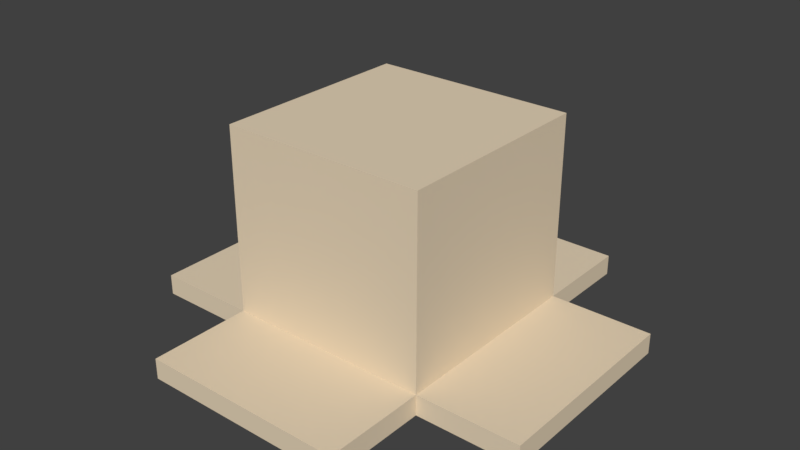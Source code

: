 # Source: cardboardbox.blend  (saved by Blender 2.78.0; exported with 4.5.12 LTS)
import bpy
from mathutils import Matrix  # noqa: F401  (used for matrix-valued properties, if any)

bpy.ops.wm.read_factory_settings(use_empty=True)
scene = bpy.context.scene
scene.name = 'Scene'

# ---- collections
col_collection_1 = bpy.data.collections.new('Collection 1'); scene.collection.children.link(col_collection_1)

# ---- materials (node trees are filled in below, after node groups)
mat_material_002 = bpy.data.materials.new('Material.002')
mat_material_002.alpha_threshold = 0.0
mat_material_002.use_transparent_shadow = False
mat_material_002.diffuse_color = (0.8, 0.667, 0.485, 1.0)
mat_material_002.roughness = 0.5

# ---- material node trees

# ---- world
world_world = bpy.data.worlds.new('World'); scene.world = world_world
world_world.color = (0.05088, 0.05088, 0.05088)
world_world.use_sun_shadow = False
world_world.sun_shadow_jitter_overblur = 0.0
world_world.cycles.sampling_method = 'MANUAL'

# ---- meshes
me_cube_007 = bpy.data.meshes.new('Cube.007')
me_cube_007.from_pydata([(-1.0, -1.0, -1.0), (-1.0, -1.0, 1.0), (-1.0, 1.0, -1.0), (-1.0, 1.0, 1.0), (1.0, -1.0, -1.0), (1.0, -1.0, 1.0), (1.0, 1.0, -1.0), (1.0, 1.0, 1.0)], [], [(0, 1, 3, 2), (2, 3, 7, 6), (6, 7, 5, 4), (4, 5, 1, 0), (2, 6, 4, 0), (7, 3, 1, 5)])
me_cube_007.materials.append(mat_material_002)
me_cube_007.use_remesh_preserve_volume = False
me_cube_007.use_remesh_preserve_attributes = False
me_cube_007.use_mirror_vertex_groups = False
me_cube_007.update()
me_cube_006 = bpy.data.meshes.new('Cube.006')
me_cube_006.from_pydata([(-1.0, -1.0, -1.0), (-1.0, -1.0, 1.0), (-1.0, 1.0, -1.0), (-1.0, 1.0, 1.0), (1.0, -1.0, -1.0), (1.0, -1.0, 1.0), (1.0, 1.0, -1.0), (1.0, 1.0, 1.0)], [], [(0, 1, 3, 2), (2, 3, 7, 6), (6, 7, 5, 4), (4, 5, 1, 0), (2, 6, 4, 0), (7, 3, 1, 5)])
me_cube_006.materials.append(mat_material_002)
me_cube_006.use_remesh_preserve_volume = False
me_cube_006.use_remesh_preserve_attributes = False
me_cube_006.use_mirror_vertex_groups = False
me_cube_006.update()
me_cube_005 = bpy.data.meshes.new('Cube.005')
me_cube_005.from_pydata([(-1.0, -1.0, -1.0), (-1.0, -1.0, 1.0), (-1.0, 1.0, -1.0), (-1.0, 1.0, 1.0), (1.0, -1.0, -1.0), (1.0, -1.0, 1.0), (1.0, 1.0, -1.0), (1.0, 1.0, 1.0)], [], [(0, 1, 3, 2), (2, 3, 7, 6), (6, 7, 5, 4), (4, 5, 1, 0), (2, 6, 4, 0), (7, 3, 1, 5)])
me_cube_005.materials.append(mat_material_002)
me_cube_005.use_remesh_preserve_volume = False
me_cube_005.use_remesh_preserve_attributes = False
me_cube_005.use_mirror_vertex_groups = False
me_cube_005.update()
me_cube_004 = bpy.data.meshes.new('Cube.004')
me_cube_004.from_pydata([(-1.0, -1.0, -1.0), (-1.0, -1.0, 1.0), (-1.0, 1.0, -1.0), (-1.0, 1.0, 1.0), (1.0, -1.0, -1.0), (1.0, -1.0, 1.0), (1.0, 1.0, -1.0), (1.0, 1.0, 1.0)], [], [(0, 1, 3, 2), (2, 3, 7, 6), (6, 7, 5, 4), (4, 5, 1, 0), (2, 6, 4, 0), (7, 3, 1, 5)])
me_cube_004.materials.append(mat_material_002)
me_cube_004.use_remesh_preserve_volume = False
me_cube_004.use_remesh_preserve_attributes = False
me_cube_004.use_mirror_vertex_groups = False
me_cube_004.update()
me_cube_002 = bpy.data.meshes.new('Cube.002')
me_cube_002.from_pydata([(-1.0, -1.0, -1.0), (-1.0, -1.0, 1.0), (-1.0, 1.0, -1.0), (-1.0, 1.0, 1.0), (1.0, -1.0, -1.0), (1.0, -1.0, 1.0), (1.0, 1.0, -1.0), (1.0, 1.0, 1.0)], [], [(0, 1, 3, 2), (2, 3, 7, 6), (6, 7, 5, 4), (4, 5, 1, 0), (2, 6, 4, 0), (7, 3, 1, 5)])
me_cube_002.materials.append(mat_material_002)
me_cube_002.use_remesh_preserve_volume = False
me_cube_002.use_remesh_preserve_attributes = False
me_cube_002.use_mirror_vertex_groups = False
me_cube_002.update()

# ---- objects
ob_cube_004 = bpy.data.objects.new('Cube.004', me_cube_007)
ob_cube_003 = bpy.data.objects.new('Cube.003', me_cube_006)
ob_cube_002 = bpy.data.objects.new('Cube.002', me_cube_005)
ob_cube_001 = bpy.data.objects.new('Cube.001', me_cube_004)
ob_cube = bpy.data.objects.new('Cube', me_cube_002)

# ---- transforms, parenting, visibility, modifiers, constraints
ob_cube_004.location = (0.0, -1.5, 0.1)
ob_cube_004.scale = (1.0, 0.5, 0.1)
ob_cube_004.lineart.crease_threshold = 0.0
ob_cube_003.location = (0.0, 1.5, 0.1)
ob_cube_003.scale = (1.0, 0.5, 0.1)
ob_cube_003.lineart.crease_threshold = 0.0
ob_cube_002.location = (-1.5, 0.0, 0.1)
ob_cube_002.scale = (0.5, 1.0, 0.1)
ob_cube_002.lineart.crease_threshold = 0.0
ob_cube_001.location = (1.5, 0.0, 0.1)
ob_cube_001.scale = (0.5, 1.0, 0.1)
ob_cube_001.lineart.crease_threshold = 0.0
ob_cube.location = (0.0, 0.0, 1.0)
ob_cube.lineart.crease_threshold = 0.0

# ---- collection membership
col_collection_1.objects.link(ob_cube_004)
col_collection_1.objects.link(ob_cube_003)
col_collection_1.objects.link(ob_cube_002)
col_collection_1.objects.link(ob_cube_001)
col_collection_1.objects.link(ob_cube)

# ---- scene / render settings (as saved in the file)
scene.frame_start = 1; scene.frame_end = 250; scene.frame_set(0)
scene.render.engine = 'BLENDER_EEVEE_NEXT'
scene.render.resolution_percentage = 50
scene.render.dither_intensity = 0.0
scene.cycles.use_denoising = False
scene.cycles.samples = 128
scene.cycles.sampling_pattern = 'TABULATED_SOBOL'
scene.cycles.light_sampling_threshold = 0.0
scene.cycles.use_adaptive_sampling = False
scene.cycles.use_light_tree = False
scene.cycles.blur_glossy = 0.0
scene.cycles.sample_clamp_indirect = 0.0
scene.view_settings.view_transform = 'Standard'
bpy.context.view_layer.update()

# ---- added for rendering (the .blend has no active camera and no usable light): camera, sun
cam_auto = bpy.data.cameras.new('AutoCamera')
cam_auto.lens = 50.0
cam_auto.sensor_width = 36.0
cam_auto.clip_end = 1000.0
ob_auto_camera = bpy.data.objects.new('AutoCamera', cam_auto)
scene.collection.objects.link(ob_auto_camera)
ob_auto_camera.location = (5.55135, -6.66162, 5.44108)
ob_auto_camera.rotation_euler = (1.09748, -7.21219e-08, 0.694738)
scene.camera = ob_auto_camera
light_auto_sun = bpy.data.lights.new('AutoSun', 'SUN')
light_auto_sun.energy = 3.0
light_auto_sun.angle = 0.0523599
ob_auto_sun = bpy.data.objects.new('AutoSun', light_auto_sun)
scene.collection.objects.link(ob_auto_sun)
ob_auto_sun.rotation_euler = (0.872665, 0.174533, 0.523599)
bpy.context.view_layer.update()
